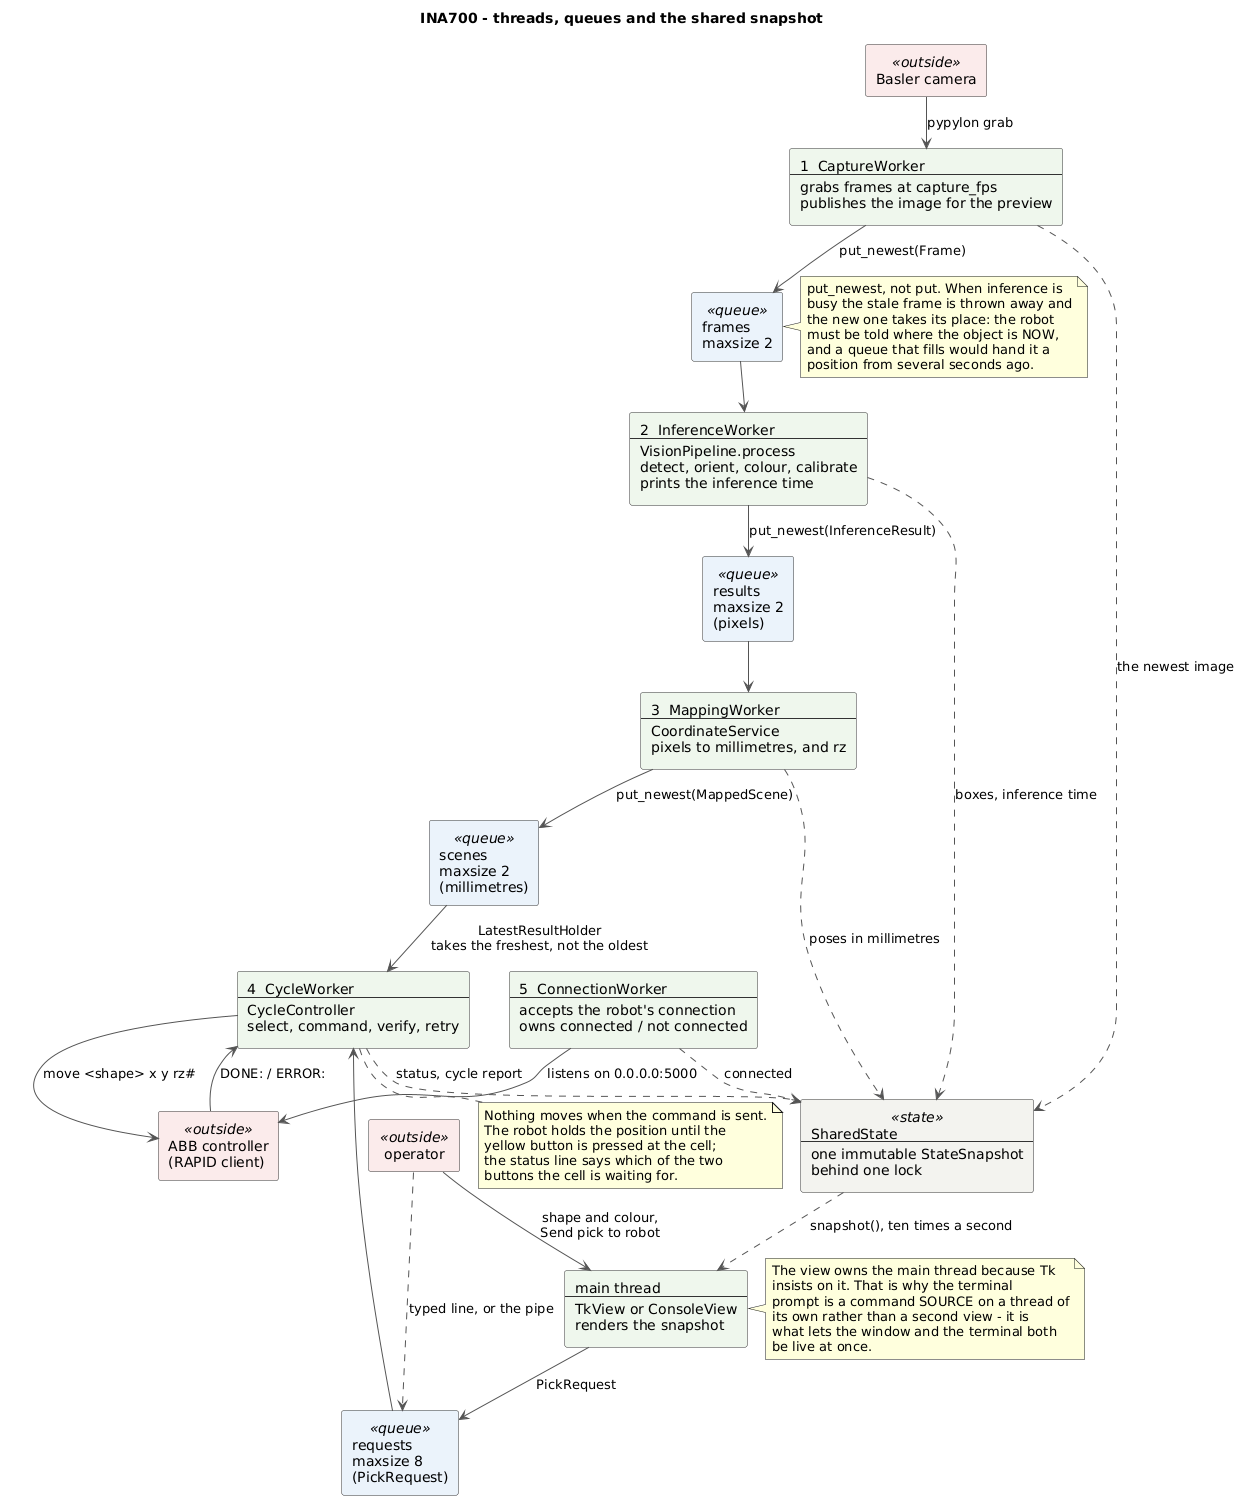

The diagram above was rendered by PlantUML. Its source (embedded in the PNG):
@startuml INA700_pi_threads
' INA700 - the Pi's threads and what passes between them
' Author: Suraj Karki
' Course: INA700 - AI-based pick and place
'
' The course asks for multithreading where each thread owns one distinct
' responsibility. These are those threads. Nothing is shared between them
' except bounded queues and one guarded snapshot, so there is no lock to
' forget and no state two threads can disagree about.
'
' Every queue holds at most a frame or two on purpose. The camera produces
' fifteen frames a second and inference manages two or three; put_newest
' therefore DROPS the stale frame rather than queueing it, because a queue
' that fills is a system showing the operator a picture of the past.

title INA700 - threads, queues and the shared snapshot

skinparam backgroundColor #FFFFFF
skinparam shadowing false
skinparam nodesep 18
skinparam ranksep 34
skinparam ArrowColor #555555
skinparam rectangle {
  BorderColor #333333
  BackgroundColor #EFF6EC
  BackgroundColor<<queue>> #EAF2FB
  BackgroundColor<<outside>> #FBEAEA
  BackgroundColor<<state>> #F2F2EE
}

rectangle "Basler camera" as CAM <<outside>>
rectangle "ABB controller\n(RAPID client)" as ROBOT <<outside>>
rectangle "operator" as HUMAN <<outside>>

rectangle "1  CaptureWorker\n--\ngrabs frames at capture_fps\npublishes the image for the preview" as T1
rectangle "2  InferenceWorker\n--\nVisionPipeline.process\ndetect, orient, colour, calibrate\nprints the inference time" as T2
rectangle "3  MappingWorker\n--\nCoordinateService\npixels to millimetres, and rz" as T3
rectangle "4  CycleWorker\n--\nCycleController\nselect, command, verify, retry" as T4
rectangle "5  ConnectionWorker\n--\naccepts the robot's connection\nowns connected / not connected" as T5
rectangle "main thread\n--\nTkView or ConsoleView\nrenders the snapshot" as MAIN

rectangle "frames\nmaxsize 2" as Q1 <<queue>>
rectangle "results\nmaxsize 2\n(pixels)" as Q2 <<queue>>
rectangle "scenes\nmaxsize 2\n(millimetres)" as Q3 <<queue>>
rectangle "requests\nmaxsize 8\n(PickRequest)" as Q4 <<queue>>
rectangle "SharedState\n--\none immutable StateSnapshot\nbehind one lock" as STATE <<state>>

CAM --> T1 : pypylon grab
T1 --> Q1 : put_newest(Frame)
Q1 --> T2
T2 --> Q2 : put_newest(InferenceResult)
Q2 --> T3
T3 --> Q3 : put_newest(MappedScene)
Q3 --> T4 : LatestResultHolder\ntakes the freshest, not the oldest

HUMAN --> MAIN : shape and colour,\nSend pick to robot
HUMAN ..> Q4 : typed line, or the pipe
MAIN --> Q4 : PickRequest
Q4 --> T4

T4 --> ROBOT : move <shape> x y rz#
ROBOT --> T4 : DONE: / ERROR:
T5 --> ROBOT : listens on 0.0.0.0:5000

T1 ..> STATE : the newest image
T2 ..> STATE : boxes, inference time
T3 ..> STATE : poses in millimetres
T4 ..> STATE : status, cycle report
T5 ..> STATE : connected
STATE ..> MAIN : snapshot(), ten times a second

note right of Q1
  put_newest, not put. When inference is
  busy the stale frame is thrown away and
  the new one takes its place: the robot
  must be told where the object is NOW,
  and a queue that fills would hand it a
  position from several seconds ago.
end note

note right of MAIN
  The view owns the main thread because Tk
  insists on it. That is why the terminal
  prompt is a command SOURCE on a thread of
  its own rather than a second view - it is
  what lets the window and the terminal both
  be live at once.
end note

note bottom of T4
  Nothing moves when the command is sent.
  The robot holds the position until the
  yellow button is pressed at the cell;
  the status line says which of the two
  buttons the cell is waiting for.
end note

@enduml